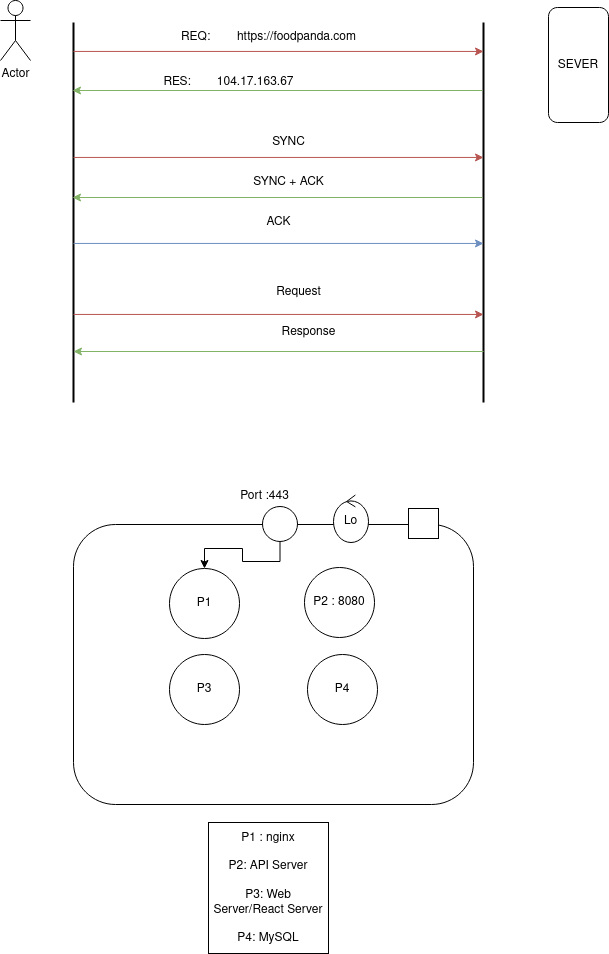

The diagram above was exported from draw.io. Its source (the exported page's mxGraphModel, read from the mxfile embedded in the PNG):
<mxGraphModel dx="1422" dy="791" grid="1" gridSize="10" guides="1" tooltips="1" connect="1" arrows="1" fold="1" page="1" pageScale="1" pageWidth="850" pageHeight="1100" math="0" shadow="0">
  <root>
    <mxCell id="0" />
    <mxCell id="1" parent="0" />
    <mxCell id="lNoX_wvo6idioBuAxoGy-1" value="" style="line;strokeWidth=2;direction=south;html=1;" vertex="1" parent="1">
      <mxGeometry x="170" y="160" width="10" height="380" as="geometry" />
    </mxCell>
    <mxCell id="lNoX_wvo6idioBuAxoGy-2" value="" style="line;strokeWidth=2;direction=south;html=1;" vertex="1" parent="1">
      <mxGeometry x="580" y="160" width="10" height="380" as="geometry" />
    </mxCell>
    <mxCell id="lNoX_wvo6idioBuAxoGy-3" value="Actor" style="shape=umlActor;verticalLabelPosition=bottom;verticalAlign=top;html=1;outlineConnect=0;" vertex="1" parent="1">
      <mxGeometry x="102" y="138" width="30" height="60" as="geometry" />
    </mxCell>
    <mxCell id="lNoX_wvo6idioBuAxoGy-6" value="REQ:&amp;nbsp;&amp;nbsp;&amp;nbsp;&amp;nbsp;&amp;nbsp;&amp;nbsp;&amp;nbsp; https://foodpanda.com" style="text;html=1;align=center;verticalAlign=middle;resizable=0;points=[];autosize=1;strokeColor=none;fillColor=none;" vertex="1" parent="1">
      <mxGeometry x="270" y="160" width="200" height="30" as="geometry" />
    </mxCell>
    <mxCell id="lNoX_wvo6idioBuAxoGy-8" value="" style="endArrow=classic;html=1;rounded=0;exitX=0.441;exitY=0.5;exitDx=0;exitDy=0;exitPerimeter=0;entryX=0.441;entryY=0.5;entryDx=0;entryDy=0;entryPerimeter=0;fillColor=#f8cecc;strokeColor=#b85450;" edge="1" parent="1">
      <mxGeometry width="50" height="50" relative="1" as="geometry">
        <mxPoint x="175" y="188.94000000000005" as="sourcePoint" />
        <mxPoint x="585" y="188.94000000000005" as="targetPoint" />
      </mxGeometry>
    </mxCell>
    <mxCell id="lNoX_wvo6idioBuAxoGy-9" value="" style="endArrow=classic;html=1;rounded=0;exitX=0.441;exitY=0.5;exitDx=0;exitDy=0;exitPerimeter=0;entryX=0.441;entryY=0.5;entryDx=0;entryDy=0;entryPerimeter=0;fillColor=#f8cecc;strokeColor=#b85450;" edge="1" parent="1">
      <mxGeometry width="50" height="50" relative="1" as="geometry">
        <mxPoint x="175" y="294.94000000000005" as="sourcePoint" />
        <mxPoint x="585" y="294.94000000000005" as="targetPoint" />
      </mxGeometry>
    </mxCell>
    <mxCell id="lNoX_wvo6idioBuAxoGy-10" value="" style="endArrow=classic;html=1;rounded=0;exitX=0.441;exitY=0.5;exitDx=0;exitDy=0;exitPerimeter=0;entryX=0.441;entryY=0.5;entryDx=0;entryDy=0;entryPerimeter=0;fillColor=#dae8fc;strokeColor=#6c8ebf;" edge="1" parent="1">
      <mxGeometry width="50" height="50" relative="1" as="geometry">
        <mxPoint x="175" y="380.94000000000005" as="sourcePoint" />
        <mxPoint x="585" y="380.94000000000005" as="targetPoint" />
      </mxGeometry>
    </mxCell>
    <mxCell id="lNoX_wvo6idioBuAxoGy-11" value="" style="endArrow=classic;html=1;rounded=0;exitX=0.441;exitY=0.5;exitDx=0;exitDy=0;exitPerimeter=0;entryX=0.441;entryY=0.5;entryDx=0;entryDy=0;entryPerimeter=0;fillColor=#f8cecc;strokeColor=#b85450;" edge="1" parent="1">
      <mxGeometry width="50" height="50" relative="1" as="geometry">
        <mxPoint x="175" y="451.94000000000005" as="sourcePoint" />
        <mxPoint x="585" y="451.94000000000005" as="targetPoint" />
      </mxGeometry>
    </mxCell>
    <mxCell id="lNoX_wvo6idioBuAxoGy-12" value="" style="endArrow=classic;html=1;rounded=0;exitX=0.441;exitY=0.5;exitDx=0;exitDy=0;exitPerimeter=0;entryX=0.441;entryY=0.5;entryDx=0;entryDy=0;entryPerimeter=0;fillColor=#d5e8d4;strokeColor=#82b366;" edge="1" parent="1">
      <mxGeometry width="50" height="50" relative="1" as="geometry">
        <mxPoint x="584" y="228.00000000000006" as="sourcePoint" />
        <mxPoint x="174" y="228.00000000000006" as="targetPoint" />
      </mxGeometry>
    </mxCell>
    <mxCell id="lNoX_wvo6idioBuAxoGy-13" value="RES:&lt;span style=&quot;white-space: pre;&quot;&gt;&#09;&lt;/span&gt;104.17.163.67" style="text;html=1;align=center;verticalAlign=middle;resizable=0;points=[];autosize=1;strokeColor=none;fillColor=none;" vertex="1" parent="1">
      <mxGeometry x="255" y="205" width="150" height="30" as="geometry" />
    </mxCell>
    <mxCell id="lNoX_wvo6idioBuAxoGy-14" value="" style="endArrow=classic;html=1;rounded=0;exitX=0.441;exitY=0.5;exitDx=0;exitDy=0;exitPerimeter=0;entryX=0.441;entryY=0.5;entryDx=0;entryDy=0;entryPerimeter=0;fillColor=#d5e8d4;strokeColor=#82b366;" edge="1" parent="1">
      <mxGeometry width="50" height="50" relative="1" as="geometry">
        <mxPoint x="584" y="335" as="sourcePoint" />
        <mxPoint x="174" y="335" as="targetPoint" />
      </mxGeometry>
    </mxCell>
    <mxCell id="lNoX_wvo6idioBuAxoGy-15" value="SYNC" style="text;html=1;align=center;verticalAlign=middle;resizable=0;points=[];autosize=1;strokeColor=none;fillColor=none;" vertex="1" parent="1">
      <mxGeometry x="360" y="265" width="60" height="30" as="geometry" />
    </mxCell>
    <mxCell id="lNoX_wvo6idioBuAxoGy-16" value="SYNC + ACK" style="text;html=1;align=center;verticalAlign=middle;resizable=0;points=[];autosize=1;strokeColor=none;fillColor=none;" vertex="1" parent="1">
      <mxGeometry x="345" y="305" width="90" height="30" as="geometry" />
    </mxCell>
    <mxCell id="lNoX_wvo6idioBuAxoGy-17" value="ACK" style="text;html=1;align=center;verticalAlign=middle;resizable=0;points=[];autosize=1;strokeColor=none;fillColor=none;" vertex="1" parent="1">
      <mxGeometry x="355" y="345" width="50" height="30" as="geometry" />
    </mxCell>
    <mxCell id="lNoX_wvo6idioBuAxoGy-18" value="Request" style="text;html=1;align=center;verticalAlign=middle;resizable=0;points=[];autosize=1;strokeColor=none;fillColor=none;" vertex="1" parent="1">
      <mxGeometry x="365" y="415" width="70" height="30" as="geometry" />
    </mxCell>
    <mxCell id="lNoX_wvo6idioBuAxoGy-19" value="" style="endArrow=classic;html=1;rounded=0;exitX=0.441;exitY=0.5;exitDx=0;exitDy=0;exitPerimeter=0;entryX=0.441;entryY=0.5;entryDx=0;entryDy=0;entryPerimeter=0;fillColor=#d5e8d4;strokeColor=#82b366;" edge="1" parent="1">
      <mxGeometry width="50" height="50" relative="1" as="geometry">
        <mxPoint x="585" y="489" as="sourcePoint" />
        <mxPoint x="175" y="489" as="targetPoint" />
      </mxGeometry>
    </mxCell>
    <mxCell id="lNoX_wvo6idioBuAxoGy-20" value="Response" style="text;html=1;align=center;verticalAlign=middle;resizable=0;points=[];autosize=1;strokeColor=none;fillColor=none;" vertex="1" parent="1">
      <mxGeometry x="370" y="455" width="80" height="30" as="geometry" />
    </mxCell>
    <mxCell id="lNoX_wvo6idioBuAxoGy-22" value="SEVER" style="rounded=1;whiteSpace=wrap;html=1;" vertex="1" parent="1">
      <mxGeometry x="650" y="145" width="60" height="115" as="geometry" />
    </mxCell>
    <mxCell id="lNoX_wvo6idioBuAxoGy-24" value="" style="rounded=1;whiteSpace=wrap;html=1;" vertex="1" parent="1">
      <mxGeometry x="175" y="662" width="400" height="280" as="geometry" />
    </mxCell>
    <mxCell id="lNoX_wvo6idioBuAxoGy-25" value="P1" style="ellipse;whiteSpace=wrap;html=1;aspect=fixed;" vertex="1" parent="1">
      <mxGeometry x="271" y="706" width="70" height="70" as="geometry" />
    </mxCell>
    <mxCell id="lNoX_wvo6idioBuAxoGy-26" value="P2 : 8080" style="ellipse;whiteSpace=wrap;html=1;aspect=fixed;" vertex="1" parent="1">
      <mxGeometry x="406" y="705" width="70" height="70" as="geometry" />
    </mxCell>
    <mxCell id="lNoX_wvo6idioBuAxoGy-27" value="P3" style="ellipse;whiteSpace=wrap;html=1;aspect=fixed;" vertex="1" parent="1">
      <mxGeometry x="271" y="792" width="70" height="70" as="geometry" />
    </mxCell>
    <mxCell id="lNoX_wvo6idioBuAxoGy-28" value="P4" style="ellipse;whiteSpace=wrap;html=1;aspect=fixed;" vertex="1" parent="1">
      <mxGeometry x="409" y="792" width="70" height="70" as="geometry" />
    </mxCell>
    <mxCell id="lNoX_wvo6idioBuAxoGy-36" style="edgeStyle=orthogonalEdgeStyle;rounded=0;orthogonalLoop=1;jettySize=auto;html=1;exitX=0.5;exitY=1;exitDx=0;exitDy=0;" edge="1" parent="1" source="lNoX_wvo6idioBuAxoGy-29" target="lNoX_wvo6idioBuAxoGy-25">
      <mxGeometry relative="1" as="geometry" />
    </mxCell>
    <mxCell id="lNoX_wvo6idioBuAxoGy-29" value="" style="ellipse;whiteSpace=wrap;html=1;aspect=fixed;" vertex="1" parent="1">
      <mxGeometry x="364" y="644" width="35" height="35" as="geometry" />
    </mxCell>
    <mxCell id="lNoX_wvo6idioBuAxoGy-30" value="Port :443" style="text;html=1;align=center;verticalAlign=middle;resizable=0;points=[];autosize=1;strokeColor=none;fillColor=none;" vertex="1" parent="1">
      <mxGeometry x="331" y="619" width="70" height="30" as="geometry" />
    </mxCell>
    <mxCell id="lNoX_wvo6idioBuAxoGy-31" value="&lt;div&gt;P1 : nginx&lt;/div&gt;&lt;div&gt;&lt;br&gt;&lt;/div&gt;&lt;div&gt;P2: API Server&lt;/div&gt;&lt;div&gt;&lt;br&gt;&lt;/div&gt;&lt;div&gt;P3: Web Server/React Server&lt;/div&gt;&lt;div&gt;&lt;br&gt;&lt;/div&gt;&lt;div&gt;P4: MySQL &lt;br&gt; &lt;/div&gt;" style="whiteSpace=wrap;html=1;" vertex="1" parent="1">
      <mxGeometry x="310" y="960" width="120" height="131" as="geometry" />
    </mxCell>
    <mxCell id="lNoX_wvo6idioBuAxoGy-38" value="" style="whiteSpace=wrap;html=1;aspect=fixed;" vertex="1" parent="1">
      <mxGeometry x="510" y="646" width="30" height="30" as="geometry" />
    </mxCell>
    <mxCell id="lNoX_wvo6idioBuAxoGy-39" value="&lt;div&gt;Lo&lt;/div&gt;" style="ellipse;shape=umlControl;whiteSpace=wrap;html=1;" vertex="1" parent="1">
      <mxGeometry x="435" y="632.5" width="35" height="47.5" as="geometry" />
    </mxCell>
  </root>
</mxGraphModel>